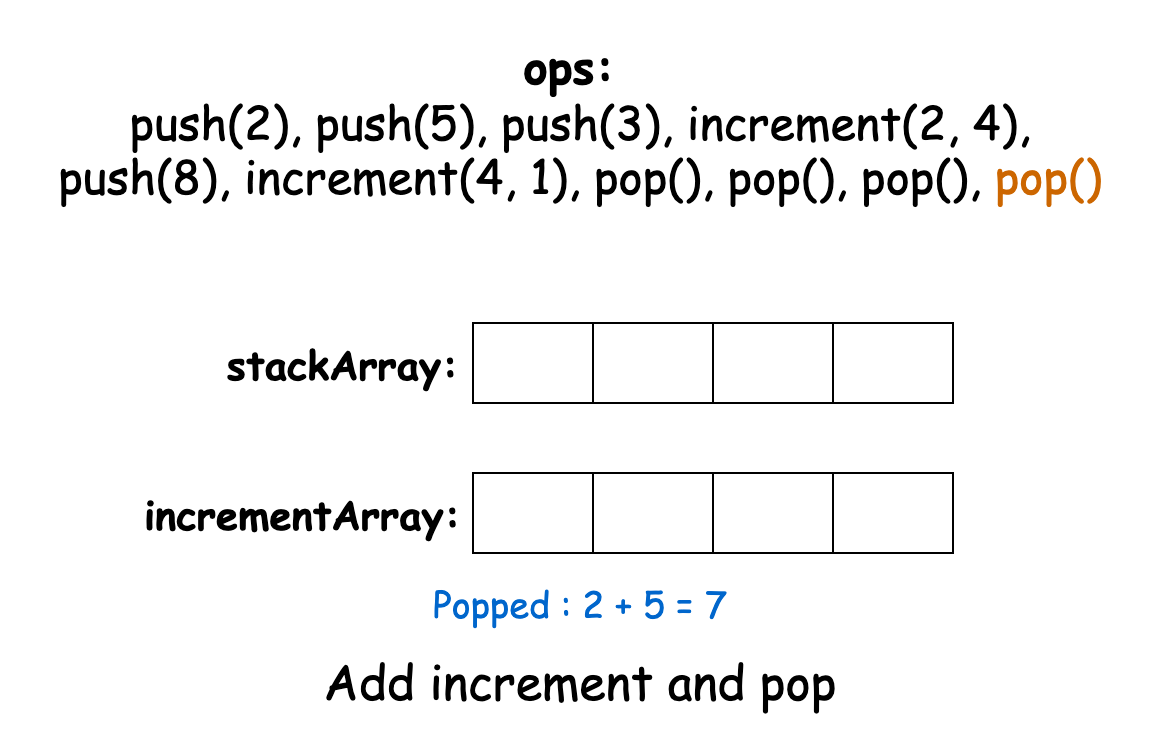

The diagram above was exported from draw.io. Its source (the exported page's mxGraphModel, read from the mxfile embedded in the PNG):
<mxGraphModel dx="954" dy="727" grid="1" gridSize="10" guides="1" tooltips="1" connect="1" arrows="1" fold="1" page="1" pageScale="1" pageWidth="827" pageHeight="1169" math="0" shadow="0">
  <root>
    <mxCell id="0" />
    <mxCell id="1" parent="0" />
    <mxCell id="4-DJAzbhiyjmM2J9ux7l-1" value="&lt;font style=&quot;font-size: 23px;&quot; face=&quot;Comic Sans MS&quot;&gt;&lt;b&gt;ops:&amp;nbsp;&lt;/b&gt;&lt;/font&gt;&lt;div&gt;&lt;font style=&quot;font-size: 23px;&quot; face=&quot;Comic Sans MS&quot;&gt;push(2), push(5), push(3), increment(2, 4), push(8), increment(4, 1), pop(), pop(), pop(), &lt;font color=&quot;#cc6600&quot;&gt;pop()&lt;/font&gt;&lt;/font&gt;&lt;/div&gt;" style="text;html=1;align=center;verticalAlign=middle;whiteSpace=wrap;rounded=0;" parent="1" vertex="1">
      <mxGeometry x="151" y="100" width="526" height="30" as="geometry" />
    </mxCell>
    <mxCell id="4-DJAzbhiyjmM2J9ux7l-3" value="&lt;font style=&quot;font-size: 20px;&quot; face=&quot;Comic Sans MS&quot;&gt;&lt;b&gt;stackArray:&amp;nbsp;&lt;/b&gt;&lt;/font&gt;" style="text;html=1;align=center;verticalAlign=middle;whiteSpace=wrap;rounded=0;" parent="1" vertex="1">
      <mxGeometry x="270" y="220" width="60" height="30" as="geometry" />
    </mxCell>
    <mxCell id="4-DJAzbhiyjmM2J9ux7l-4" value="" style="shape=table;startSize=0;container=1;collapsible=0;childLayout=tableLayout;top=1;bottom=1;left=1;right=1;fontFamily=Comic Sans MS;fontSize=20;" parent="1" vertex="1">
      <mxGeometry x="360" y="215" width="240" height="40" as="geometry" />
    </mxCell>
    <mxCell id="4-DJAzbhiyjmM2J9ux7l-5" value="" style="shape=tableRow;horizontal=0;startSize=0;swimlaneHead=0;swimlaneBody=0;strokeColor=inherit;top=1;left=1;bottom=1;right=1;collapsible=0;dropTarget=0;fillColor=none;points=[[0,0.5],[1,0.5]];portConstraint=eastwest;fontFamily=Comic Sans MS;fontSize=20;" parent="4-DJAzbhiyjmM2J9ux7l-4" vertex="1">
      <mxGeometry width="240" height="40" as="geometry" />
    </mxCell>
    <mxCell id="4-DJAzbhiyjmM2J9ux7l-6" value="" style="shape=partialRectangle;html=1;whiteSpace=wrap;connectable=0;overflow=hidden;top=1;left=1;bottom=1;right=1;pointerEvents=1;fontFamily=Comic Sans MS;fontSize=20;" parent="4-DJAzbhiyjmM2J9ux7l-5" vertex="1">
      <mxGeometry width="60" height="40" as="geometry">
        <mxRectangle width="60" height="40" as="alternateBounds" />
      </mxGeometry>
    </mxCell>
    <mxCell id="4-DJAzbhiyjmM2J9ux7l-7" value="" style="shape=partialRectangle;html=1;whiteSpace=wrap;connectable=0;overflow=hidden;top=1;left=1;bottom=1;right=1;pointerEvents=1;fontFamily=Comic Sans MS;fontSize=20;" parent="4-DJAzbhiyjmM2J9ux7l-5" vertex="1">
      <mxGeometry x="60" width="60" height="40" as="geometry">
        <mxRectangle width="60" height="40" as="alternateBounds" />
      </mxGeometry>
    </mxCell>
    <mxCell id="4-DJAzbhiyjmM2J9ux7l-8" value="" style="shape=partialRectangle;html=1;whiteSpace=wrap;connectable=0;overflow=hidden;top=1;left=1;bottom=1;right=1;pointerEvents=1;fontFamily=Comic Sans MS;fontSize=20;" parent="4-DJAzbhiyjmM2J9ux7l-5" vertex="1">
      <mxGeometry x="120" width="60" height="40" as="geometry">
        <mxRectangle width="60" height="40" as="alternateBounds" />
      </mxGeometry>
    </mxCell>
    <mxCell id="4-DJAzbhiyjmM2J9ux7l-9" value="" style="shape=partialRectangle;html=1;whiteSpace=wrap;connectable=0;overflow=hidden;top=1;left=1;bottom=1;right=1;pointerEvents=1;fontFamily=Comic Sans MS;fontSize=20;" parent="4-DJAzbhiyjmM2J9ux7l-5" vertex="1">
      <mxGeometry x="180" width="60" height="40" as="geometry">
        <mxRectangle width="60" height="40" as="alternateBounds" />
      </mxGeometry>
    </mxCell>
    <mxCell id="4-DJAzbhiyjmM2J9ux7l-14" value="&lt;font style=&quot;font-size: 20px;&quot; face=&quot;Comic Sans MS&quot;&gt;&lt;b&gt;incrementArray:&amp;nbsp;&lt;/b&gt;&lt;/font&gt;" style="text;html=1;align=center;verticalAlign=middle;whiteSpace=wrap;rounded=0;" parent="1" vertex="1">
      <mxGeometry x="250" y="295" width="60" height="30" as="geometry" />
    </mxCell>
    <mxCell id="4-DJAzbhiyjmM2J9ux7l-15" value="" style="shape=table;startSize=0;container=1;collapsible=0;childLayout=tableLayout;top=1;bottom=1;left=1;right=1;fontFamily=Comic Sans MS;fontSize=20;" parent="1" vertex="1">
      <mxGeometry x="360" y="290" width="240" height="40" as="geometry" />
    </mxCell>
    <mxCell id="4-DJAzbhiyjmM2J9ux7l-16" value="" style="shape=tableRow;horizontal=0;startSize=0;swimlaneHead=0;swimlaneBody=0;strokeColor=inherit;top=1;left=1;bottom=1;right=1;collapsible=0;dropTarget=0;fillColor=none;points=[[0,0.5],[1,0.5]];portConstraint=eastwest;fontFamily=Comic Sans MS;fontSize=20;" parent="4-DJAzbhiyjmM2J9ux7l-15" vertex="1">
      <mxGeometry width="240" height="40" as="geometry" />
    </mxCell>
    <mxCell id="4-DJAzbhiyjmM2J9ux7l-17" value="" style="shape=partialRectangle;html=1;whiteSpace=wrap;connectable=0;overflow=hidden;top=1;left=1;bottom=1;right=1;pointerEvents=1;fontFamily=Comic Sans MS;fontSize=20;" parent="4-DJAzbhiyjmM2J9ux7l-16" vertex="1">
      <mxGeometry width="60" height="40" as="geometry">
        <mxRectangle width="60" height="40" as="alternateBounds" />
      </mxGeometry>
    </mxCell>
    <mxCell id="4-DJAzbhiyjmM2J9ux7l-18" value="" style="shape=partialRectangle;html=1;whiteSpace=wrap;connectable=0;overflow=hidden;top=1;left=1;bottom=1;right=1;pointerEvents=1;fontFamily=Comic Sans MS;fontSize=20;" parent="4-DJAzbhiyjmM2J9ux7l-16" vertex="1">
      <mxGeometry x="60" width="60" height="40" as="geometry">
        <mxRectangle width="60" height="40" as="alternateBounds" />
      </mxGeometry>
    </mxCell>
    <mxCell id="4-DJAzbhiyjmM2J9ux7l-19" value="" style="shape=partialRectangle;html=1;whiteSpace=wrap;connectable=0;overflow=hidden;top=1;left=1;bottom=1;right=1;pointerEvents=1;fontFamily=Comic Sans MS;fontSize=20;" parent="4-DJAzbhiyjmM2J9ux7l-16" vertex="1">
      <mxGeometry x="120" width="60" height="40" as="geometry">
        <mxRectangle width="60" height="40" as="alternateBounds" />
      </mxGeometry>
    </mxCell>
    <mxCell id="4-DJAzbhiyjmM2J9ux7l-20" value="" style="shape=partialRectangle;html=1;whiteSpace=wrap;connectable=0;overflow=hidden;top=1;left=1;bottom=1;right=1;pointerEvents=1;fontFamily=Comic Sans MS;fontSize=20;" parent="4-DJAzbhiyjmM2J9ux7l-16" vertex="1">
      <mxGeometry x="180" width="60" height="40" as="geometry">
        <mxRectangle width="60" height="40" as="alternateBounds" />
      </mxGeometry>
    </mxCell>
    <mxCell id="4-DJAzbhiyjmM2J9ux7l-21" value="&lt;font face=&quot;Comic Sans MS&quot;&gt;&lt;span style=&quot;font-size: 24px;&quot;&gt;Add increment and pop&lt;/span&gt;&lt;/font&gt;" style="text;html=1;align=center;verticalAlign=middle;whiteSpace=wrap;rounded=0;" parent="1" vertex="1">
      <mxGeometry x="144" y="380" width="540" height="30" as="geometry" />
    </mxCell>
    <mxCell id="4-DJAzbhiyjmM2J9ux7l-22" value="&lt;font color=&quot;#0066cc&quot; style=&quot;font-size: 18px;&quot; face=&quot;Comic Sans MS&quot;&gt;Popped : 2 + 5 = 7&lt;/font&gt;" style="text;html=1;align=center;verticalAlign=middle;whiteSpace=wrap;rounded=0;" parent="1" vertex="1">
      <mxGeometry x="144" y="340" width="540" height="30" as="geometry" />
    </mxCell>
  </root>
</mxGraphModel>